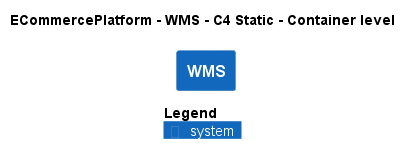

The diagram above was rendered by PlantUML. Its source (embedded in the PNG):
@startuml
!pragma layout smetana
!include ..\..\..\.c4s\C4_Container.puml

AddElementTag("c4interflow:lifecycle:new", $bgColor=green, $fontColor=#ffffff, $borderColor=green, $shadowing="False")
AddElementTag("c4interflow:lifecycle:changed", $bgColor=orange, $fontColor=#ffffff, $borderColor=orange, $shadowing="False")
AddElementTag("c4interflow:lifecycle:removed", $bgColor=red, $fontColor=#ffffff, $borderColor=red, $shadowing="False")

AddRelTag("c4interflow:lifecycle:new", $textColor=green, $lineColor=green)
AddRelTag("c4interflow:lifecycle:changed", $textColor=orange, $lineColor=orange)
AddRelTag("c4interflow:lifecycle:removed", $textColor=red, $lineColor=red)

SHOW_PERSON_PORTRAIT()
LAYOUT_TOP_DOWN()

skinparam linetype polyline

title ECommercePlatform - WMS - C4 Static - Container level

System(ECommercePlatform.SoftwareSystems.WMS, "WMS", "")



SHOW_LEGEND()
@enduml